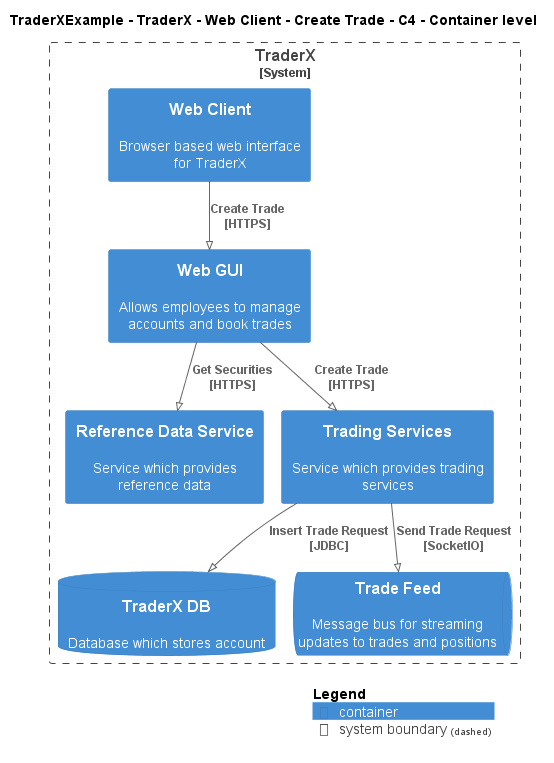

The diagram above was rendered by PlantUML. Its source (embedded in the PNG):
@startuml
!pragma layout smetana
!include ..\..\..\..\..\..\..\.c4s\C4_Container.puml

AddElementTag("c4interflow:lifecycle:new", $bgColor=green, $fontColor=#ffffff, $borderColor=green, $shadowing="False")
AddElementTag("c4interflow:lifecycle:changed", $bgColor=orange, $fontColor=#ffffff, $borderColor=orange, $shadowing="False")
AddElementTag("c4interflow:lifecycle:removed", $bgColor=red, $fontColor=#ffffff, $borderColor=red, $shadowing="False")

AddRelTag("c4interflow:lifecycle:new", $textColor=green, $lineColor=green)
AddRelTag("c4interflow:lifecycle:changed", $textColor=orange, $lineColor=orange)
AddRelTag("c4interflow:lifecycle:removed", $textColor=red, $lineColor=red)

SHOW_PERSON_PORTRAIT()
LAYOUT_TOP_DOWN()

skinparam linetype polyline

title TraderXExample - TraderX - Web Client - Create Trade - C4 - Container level


System_Boundary(TraderXExample.SoftwareSystems.TraderX, "TraderX") {
    Container(TraderXExample.SoftwareSystems.TraderX.Containers.WebClient, "Web Client", "", "Browser based web interface for TraderX")
    Container(TraderXExample.SoftwareSystems.TraderX.Containers.WebGUI, "Web GUI", "", "Allows employees to manage accounts and book trades")
    Container(TraderXExample.SoftwareSystems.TraderX.Containers.ReferenceDataService, "Reference Data Service", "", "Service which provides reference data")
    Container(TraderXExample.SoftwareSystems.TraderX.Containers.TradingServices, "Trading Services", "", "Service which provides trading services")
    ContainerDb(TraderXExample.SoftwareSystems.TraderX.Containers.TraderXDB, "TraderX DB", "", "Database which stores account")
    ContainerQueue(TraderXExample.SoftwareSystems.TraderX.Containers.TradeFeed, "Trade Feed", "", "Message bus for streaming updates to trades and positions")
}

Rel(TraderXExample.SoftwareSystems.TraderX.Containers.WebClient, TraderXExample.SoftwareSystems.TraderX.Containers.WebGUI, "Create Trade\n[HTTPS]", $tags='protocol:https')
Rel(TraderXExample.SoftwareSystems.TraderX.Containers.WebGUI, TraderXExample.SoftwareSystems.TraderX.Containers.ReferenceDataService, "Get Securities\n[HTTPS]", $tags='protocol:https')
Rel(TraderXExample.SoftwareSystems.TraderX.Containers.WebGUI, TraderXExample.SoftwareSystems.TraderX.Containers.TradingServices, "Create Trade\n[HTTPS]", $tags='protocol:https')
Rel(TraderXExample.SoftwareSystems.TraderX.Containers.TradingServices, TraderXExample.SoftwareSystems.TraderX.Containers.TraderXDB, "Insert Trade Request\n[JDBC]", $tags='protocol:jdbc')
Rel(TraderXExample.SoftwareSystems.TraderX.Containers.TradingServices, TraderXExample.SoftwareSystems.TraderX.Containers.TradeFeed, "Send Trade Request\n[SocketIO]", $tags='protocol:socketio')


SHOW_LEGEND()
@enduml